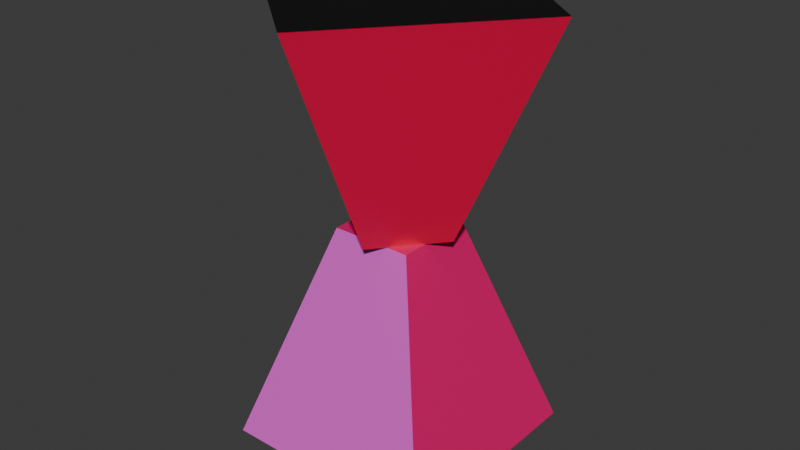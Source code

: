 # Source: models.blend  (saved by Blender 4.2.66; exported with 4.5.12 LTS)
import bpy
from mathutils import Matrix  # noqa: F401  (used for matrix-valued properties, if any)

bpy.ops.wm.read_factory_settings(use_empty=True)
scene = bpy.context.scene
scene.name = 'Scene'

# ---- collections
col_collection = bpy.data.collections.new('Collection'); scene.collection.children.link(col_collection)

# ---- materials (node trees are filled in below, after node groups)
mat_001 = bpy.data.materials.new('Материал.001')
mat_002 = bpy.data.materials.new('Материал.002')
mat_003 = bpy.data.materials.new('Материал.003')
mat_004 = bpy.data.materials.new('Материал.004')
mat_005 = bpy.data.materials.new('Материал.005')
mat_006 = bpy.data.materials.new('Материал.006')
mat_007 = bpy.data.materials.new('Материал.007')
mat_008 = bpy.data.materials.new('Материал.008')
mat_009 = bpy.data.materials.new('Материал.009')
mat_010 = bpy.data.materials.new('Материал.010')

# ---- material node trees
mat_001.use_nodes = True; mat_001.node_tree.nodes.clear()
_N = mat_001.node_tree.nodes; _L = mat_001.node_tree.links
n0 = _N.new('ShaderNodeBsdfPrincipled'); n0.name = 'Принципиальный BSDF'; n0.location = (10, 300)
n0.inputs[0].default_value = (0.8003, 0.0, 0.1551, 1.0)
n1 = _N.new('ShaderNodeOutputMaterial'); n1.name = 'Вывод материала'; n1.location = (300, 300)
_L.new(n0.outputs[0], n1.inputs[0])
n1.is_active_output = True
mat_002.use_nodes = True; mat_002.node_tree.nodes.clear()
_N = mat_002.node_tree.nodes; _L = mat_002.node_tree.links
n0 = _N.new('ShaderNodeBsdfPrincipled'); n0.name = 'Принципиальный BSDF'; n0.location = (10, 300)
n0.inputs[0].default_value = (0.6175, 0.8004, 0.0, 1.0)
n1 = _N.new('ShaderNodeOutputMaterial'); n1.name = 'Вывод материала'; n1.location = (300, 300)
_L.new(n0.outputs[0], n1.inputs[0])
n1.is_active_output = True
mat_003.use_nodes = True; mat_003.node_tree.nodes.clear()
_N = mat_003.node_tree.nodes; _L = mat_003.node_tree.links
n0 = _N.new('ShaderNodeBsdfPrincipled'); n0.name = 'Принципиальный BSDF'; n0.location = (10, 300)
n0.inputs[0].default_value = (0.002376, 0.0, 0.8002, 1.0)
n1 = _N.new('ShaderNodeOutputMaterial'); n1.name = 'Вывод материала'; n1.location = (300, 300)
_L.new(n0.outputs[0], n1.inputs[0])
n1.is_active_output = True
mat_004.use_nodes = True; mat_004.node_tree.nodes.clear()
_N = mat_004.node_tree.nodes; _L = mat_004.node_tree.links
n0 = _N.new('ShaderNodeBsdfPrincipled'); n0.name = 'Принципиальный BSDF'; n0.location = (10, 300)
n0.inputs[0].default_value = (0.8002, 0.09936, 0.6677, 1.0)
n1 = _N.new('ShaderNodeOutputMaterial'); n1.name = 'Вывод материала'; n1.location = (300, 300)
_L.new(n0.outputs[0], n1.inputs[0])
n1.is_active_output = True
mat_005.use_nodes = True; mat_005.node_tree.nodes.clear()
_N = mat_005.node_tree.nodes; _L = mat_005.node_tree.links
n0 = _N.new('ShaderNodeBsdfPrincipled'); n0.name = 'Принципиальный BSDF'; n0.location = (10, 300)
n0.inputs[0].default_value = (0.0, 0.0, 0.0, 1.0)
n1 = _N.new('ShaderNodeOutputMaterial'); n1.name = 'Вывод материала'; n1.location = (300, 300)
_L.new(n0.outputs[0], n1.inputs[0])
n1.is_active_output = True
mat_006.use_nodes = True; mat_006.node_tree.nodes.clear()
_N = mat_006.node_tree.nodes; _L = mat_006.node_tree.links
n0 = _N.new('ShaderNodeBsdfPrincipled'); n0.name = 'Принципиальный BSDF'; n0.location = (10, 300)
n0.inputs[0].default_value = (0.0, 0.8002, 0.03119, 1.0)
n1 = _N.new('ShaderNodeOutputMaterial'); n1.name = 'Вывод материала'; n1.location = (300, 300)
_L.new(n0.outputs[0], n1.inputs[0])
n1.is_active_output = True
mat_007.use_nodes = True; mat_007.node_tree.nodes.clear()
_N = mat_007.node_tree.nodes; _L = mat_007.node_tree.links
n0 = _N.new('ShaderNodeBsdfPrincipled'); n0.name = 'Принципиальный BSDF'; n0.location = (10, 300)
n0.inputs[0].default_value = (0.01693, 0.00743, 0.8003, 1.0)
n1 = _N.new('ShaderNodeOutputMaterial'); n1.name = 'Вывод материала'; n1.location = (300, 300)
_L.new(n0.outputs[0], n1.inputs[0])
n1.is_active_output = True
mat_008.use_nodes = True; mat_008.node_tree.nodes.clear()
_N = mat_008.node_tree.nodes; _L = mat_008.node_tree.links
n0 = _N.new('ShaderNodeBsdfPrincipled'); n0.name = 'Принципиальный BSDF'; n0.location = (10, 300)
n0.inputs[0].default_value = (0.0, 0.8002, 0.0235, 1.0)
n1 = _N.new('ShaderNodeOutputMaterial'); n1.name = 'Вывод материала'; n1.location = (300, 300)
_L.new(n0.outputs[0], n1.inputs[0])
n1.is_active_output = True
mat_009.use_nodes = True; mat_009.node_tree.nodes.clear()
_N = mat_009.node_tree.nodes; _L = mat_009.node_tree.links
n0 = _N.new('ShaderNodeBsdfPrincipled'); n0.name = 'Принципиальный BSDF'; n0.location = (10, 300)
n0.inputs[0].default_value = (0.8001, 0.0, 0.06055, 1.0)
n1 = _N.new('ShaderNodeOutputMaterial'); n1.name = 'Вывод материала'; n1.location = (300, 300)
_L.new(n0.outputs[0], n1.inputs[0])
n1.is_active_output = True
mat_010.use_nodes = True; mat_010.node_tree.nodes.clear()
_N = mat_010.node_tree.nodes; _L = mat_010.node_tree.links
n0 = _N.new('ShaderNodeBsdfPrincipled'); n0.name = 'Принципиальный BSDF'; n0.location = (10, 300)
n0.inputs[0].default_value = (0.0, 0.0, 0.0, 1.0)
n1 = _N.new('ShaderNodeOutputMaterial'); n1.name = 'Вывод материала'; n1.location = (300, 300)
_L.new(n0.outputs[0], n1.inputs[0])
n1.is_active_output = True

# ---- world
world_world = bpy.data.worlds.new('World'); scene.world = world_world
world_world.use_nodes = True; world_world.node_tree.nodes.clear()
_N = world_world.node_tree.nodes; _L = world_world.node_tree.links
n0 = _N.new('ShaderNodeOutputWorld'); n0.name = 'World Output'; n0.location = (300, 300)
n1 = _N.new('ShaderNodeBackground'); n1.name = 'Background'; n1.location = (10, 300)
n1.inputs[0].default_value = (0.05088, 0.05088, 0.05088, 1.0)
_L.new(n1.outputs[0], n0.inputs[0])
n0.is_active_output = True
world_world.color = (0.05088, 0.05088, 0.05088)
world_world.use_sun_shadow = False
world_world.sun_shadow_jitter_overblur = 0.0

# ---- meshes
me_cube = bpy.data.meshes.new('Cube')
me_cube.from_pydata([(0.369, 0.369, 1.0), (1.0, 1.0, -1.0), (0.369, -0.369, 1.0), (1.0, -1.0, -1.0), (-0.369, 0.369, 1.0), (-1.0, 1.0, -1.0), (-0.369, -0.369, 1.0), (-1.0, -1.0, -1.0)], [], [(0, 4, 6, 2), (3, 2, 6, 7), (7, 6, 4, 5), (5, 1, 3, 7), (1, 0, 2, 3), (5, 4, 0, 1)])
me_cube.polygons.foreach_set('material_index', [0, 3, 2, 4, 0, 1])
_uv = me_cube.uv_layers.new(name='UVMap')
_uv.uv.foreach_set('vector', [0.625, 0.5, 0.875, 0.5, 0.875, 0.75, 0.625, 0.75, 0.375, 0.75, 0.625, 0.75, 0.625, 1.0, 0.375, 1.0, 0.375, 0.0, 0.625, 0.0, 0.625, 0.25, 0.375, 0.25, 0.125, 0.5, 0.375, 0.5, 0.375, 0.75, 0.125, 0.75, 0.375, 0.5, 0.625, 0.5, 0.625, 0.75, 0.375, 0.75, 0.375, 0.25, 0.625, 0.25, 0.625, 0.5, 0.375, 0.5])
me_cube.materials.append(mat_001)
me_cube.materials.append(mat_002)
me_cube.materials.append(mat_003)
me_cube.materials.append(mat_004)
me_cube.materials.append(mat_005)
me_cube.use_mirror_vertex_groups = False
me_cube.update()
me_cube_001 = bpy.data.meshes.new('Cube.001')
me_cube_001.from_pydata([(0.369, 0.369, 1.0), (1.0, 1.0, -1.0), (0.369, -0.369, 1.0), (1.0, -1.0, -1.0), (-0.369, 0.369, 1.0), (-1.0, 1.0, -1.0), (-0.369, -0.369, 1.0), (-1.0, -1.0, -1.0)], [], [(0, 4, 6, 2), (3, 2, 6, 7), (7, 6, 4, 5), (5, 1, 3, 7), (1, 0, 2, 3), (5, 4, 0, 1)])
me_cube_001.polygons.foreach_set('material_index', [0, 2, 3, 4, 1, 0])
_uv = me_cube_001.uv_layers.new(name='UVMap')
_uv.uv.foreach_set('vector', [0.625, 0.5, 0.875, 0.5, 0.875, 0.75, 0.625, 0.75, 0.375, 0.75, 0.625, 0.75, 0.625, 1.0, 0.375, 1.0, 0.375, 0.0, 0.625, 0.0, 0.625, 0.25, 0.375, 0.25, 0.125, 0.5, 0.375, 0.5, 0.375, 0.75, 0.125, 0.75, 0.375, 0.5, 0.625, 0.5, 0.625, 0.75, 0.375, 0.75, 0.375, 0.25, 0.625, 0.25, 0.625, 0.5, 0.375, 0.5])
me_cube_001.materials.append(mat_006)
me_cube_001.materials.append(mat_007)
me_cube_001.materials.append(mat_008)
me_cube_001.materials.append(mat_009)
me_cube_001.materials.append(mat_010)
me_cube_001.use_mirror_vertex_groups = False
me_cube_001.update()

# ---- objects
ob_cube = bpy.data.objects.new('Cube', me_cube)
ob_cube_001 = bpy.data.objects.new('Cube.001', me_cube_001)

# ---- transforms, parenting, visibility, modifiers, constraints
ob_cube.location = (0.0, 0.0, 0.6204)
ob_cube.scale = (0.2268, 0.2268, 0.2268)
ob_cube.lock_rotations_4d = False
ob_cube.empty_display_type = 'ARROWS'
ob_cube.lineart.crease_threshold = 0.0
ob_cube_001.location = (-2.083e-10, 2.381e-09, 1.074)
ob_cube_001.rotation_euler = (-3.142, 1.941e-23, 77.85)
ob_cube_001.scale = (0.2268, 0.2268, 0.2268)
ob_cube_001.lock_rotations_4d = False
ob_cube_001.empty_display_type = 'ARROWS'
ob_cube_001.lineart.crease_threshold = 0.0

# ---- collection membership
col_collection.objects.link(ob_cube)
col_collection.objects.link(ob_cube_001)

# ---- scene / render settings (as saved in the file)
scene.frame_start = 1; scene.frame_end = 50; scene.frame_set(40)
scene.render.engine = 'CYCLES'
scene.cycles.denoising_prefilter = 'FAST'
scene.cycles.denoising_input_passes = 'RGB'
scene.cycles.denoising_use_gpu = True
scene.eevee.ray_tracing_options.trace_max_roughness = 0.0
bpy.context.view_layer.update()

# ---- added for rendering (the .blend has no active camera and no usable light): camera, sun
cam_auto = bpy.data.cameras.new('AutoCamera')
cam_auto.lens = 50.0
cam_auto.sensor_width = 36.0
cam_auto.clip_end = 1000.0
ob_auto_camera = bpy.data.objects.new('AutoCamera', cam_auto)
scene.collection.objects.link(ob_auto_camera)
ob_auto_camera.location = (1.18461, -1.42153, 1.79491)
ob_auto_camera.rotation_euler = (1.09748, -7.21219e-08, 0.694738)
scene.camera = ob_auto_camera
light_auto_sun = bpy.data.lights.new('AutoSun', 'SUN')
light_auto_sun.energy = 3.0
light_auto_sun.angle = 0.0523599
ob_auto_sun = bpy.data.objects.new('AutoSun', light_auto_sun)
scene.collection.objects.link(ob_auto_sun)
ob_auto_sun.rotation_euler = (0.872665, 0.174533, 0.523599)
bpy.context.view_layer.update()
